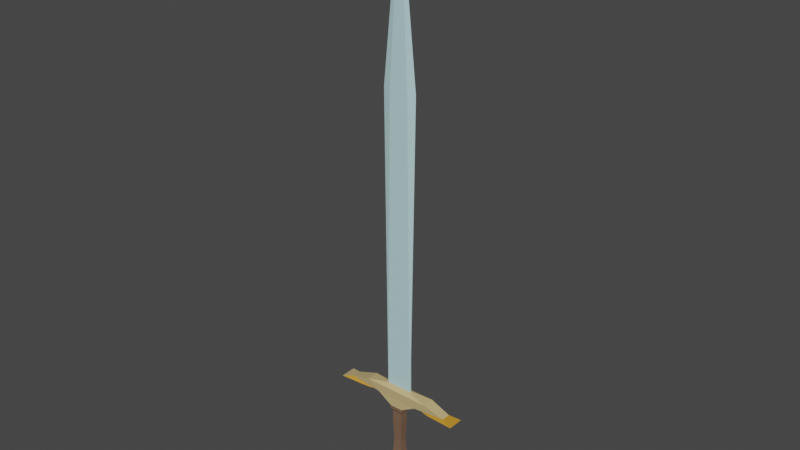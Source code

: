 # Source: broadsword.blend  (saved by Blender 3.4.6; exported with 4.5.12 LTS)
import bpy
from mathutils import Matrix  # noqa: F401  (used for matrix-valued properties, if any)

bpy.ops.wm.read_factory_settings(use_empty=True)
scene = bpy.context.scene
scene.name = 'Scene'

# ---- collections
col_collection = bpy.data.collections.new('Collection'); scene.collection.children.link(col_collection)

# ---- materials (node trees are filled in below, after node groups)
mat_material_001 = bpy.data.materials.new('Material.001')
mat_material_001.alpha_threshold = 0.0
mat_material_001.use_transparent_shadow = False
mat_material_001.line_color = (0.0, 0.0, 0.0, 1.0)
mat_material_002 = bpy.data.materials.new('Material.002')
mat_material_002.use_transparent_shadow = False
mat_material_003 = bpy.data.materials.new('Material.003')
mat_material_003.use_transparent_shadow = False
mat_material_004 = bpy.data.materials.new('Material.004')
mat_material_004.use_transparent_shadow = False
mat_material_005 = bpy.data.materials.new('Material.005')
mat_material_005.use_transparent_shadow = False

# ---- material node trees
mat_material_001.use_nodes = True; mat_material_001.node_tree.nodes.clear()
_N = mat_material_001.node_tree.nodes; _L = mat_material_001.node_tree.links
n0 = _N.new('ShaderNodeOutputMaterial'); n0.name = 'Material Output'; n0.location = (300, 300)
n1 = _N.new('ShaderNodeBsdfPrincipled'); n1.name = 'Principled BSDF'; n1.location = (10, 300)
n1.distribution = 'GGX'
n1.subsurface_method = 'RANDOM_WALK_SKIN'
n1.inputs[0].default_value = (1.0, 1.0, 1.0, 1.0)
n1.inputs[2].default_value = 0.0
n1.inputs[3].default_value = 1.45
n1.inputs[27].default_value = (0.0, 0.0, 0.0, 1.0)
n1.inputs[28].default_value = 1.0
_L.new(n1.outputs[0], n0.inputs[0])
n0.is_active_output = True
mat_material_002.use_nodes = True; mat_material_002.node_tree.nodes.clear()
_N = mat_material_002.node_tree.nodes; _L = mat_material_002.node_tree.links
n0 = _N.new('ShaderNodeBsdfPrincipled'); n0.name = 'Principled BSDF'; n0.location = (10, 300)
n0.distribution = 'GGX'
n0.subsurface_method = 'RANDOM_WALK_SKIN'
n0.inputs[0].default_value = (0.5206, 0.7771, 0.8, 1.0)
n0.inputs[3].default_value = 1.45
n0.inputs[27].default_value = (0.0, 0.0, 0.0, 1.0)
n0.inputs[28].default_value = 1.0
n1 = _N.new('ShaderNodeOutputMaterial'); n1.name = 'Material Output'; n1.location = (300, 300)
_L.new(n0.outputs[0], n1.inputs[0])
n1.is_active_output = True
mat_material_003.use_nodes = True; mat_material_003.node_tree.nodes.clear()
_N = mat_material_003.node_tree.nodes; _L = mat_material_003.node_tree.links
n0 = _N.new('ShaderNodeBsdfPrincipled'); n0.name = 'Principled BSDF'; n0.location = (10, 300)
n0.distribution = 'GGX'
n0.subsurface_method = 'RANDOM_WALK_SKIN'
n0.inputs[0].default_value = (0.6038, 0.4625, 0.2121, 1.0)
n0.inputs[3].default_value = 1.45
n0.inputs[27].default_value = (0.0, 0.0, 0.0, 1.0)
n0.inputs[28].default_value = 1.0
n1 = _N.new('ShaderNodeOutputMaterial'); n1.name = 'Material Output'; n1.location = (300, 300)
_L.new(n0.outputs[0], n1.inputs[0])
n1.is_active_output = True
mat_material_004.use_nodes = True; mat_material_004.node_tree.nodes.clear()
_N = mat_material_004.node_tree.nodes; _L = mat_material_004.node_tree.links
n0 = _N.new('ShaderNodeBsdfPrincipled'); n0.name = 'Principled BSDF'; n0.location = (10, 300)
n0.distribution = 'GGX'
n0.subsurface_method = 'RANDOM_WALK_SKIN'
n0.inputs[0].default_value = (0.196, 0.1143, 0.07163, 1.0)
n0.inputs[3].default_value = 1.45
n0.inputs[27].default_value = (0.0, 0.0, 0.0, 1.0)
n0.inputs[28].default_value = 1.0
n1 = _N.new('ShaderNodeOutputMaterial'); n1.name = 'Material Output'; n1.location = (300, 300)
_L.new(n0.outputs[0], n1.inputs[0])
n1.is_active_output = True
mat_material_005.use_nodes = True; mat_material_005.node_tree.nodes.clear()
_N = mat_material_005.node_tree.nodes; _L = mat_material_005.node_tree.links
n0 = _N.new('ShaderNodeBsdfPrincipled'); n0.name = 'Principled BSDF'; n0.location = (10, 300)
n0.distribution = 'GGX'
n0.subsurface_method = 'RANDOM_WALK_SKIN'
n0.inputs[0].default_value = (0.5705, 0.2714, 0.02518, 1.0)
n0.inputs[3].default_value = 1.45
n0.inputs[27].default_value = (0.0, 0.0, 0.0, 1.0)
n0.inputs[28].default_value = 1.0
n1 = _N.new('ShaderNodeOutputMaterial'); n1.name = 'Material Output'; n1.location = (300, 300)
_L.new(n0.outputs[0], n1.inputs[0])
n1.is_active_output = True

# ---- world
world_world = bpy.data.worlds.new('World'); scene.world = world_world
world_world.use_nodes = True; world_world.node_tree.nodes.clear()
_N = world_world.node_tree.nodes; _L = world_world.node_tree.links
n0 = _N.new('ShaderNodeOutputWorld'); n0.name = 'World Output'; n0.location = (300, 300)
n1 = _N.new('ShaderNodeBackground'); n1.name = 'Background'; n1.location = (10, 300)
n1.inputs[0].default_value = (0.05088, 0.05088, 0.05088, 1.0)
_L.new(n1.outputs[0], n0.inputs[0])
n0.is_active_output = True
world_world.color = (0.05088, 0.05088, 0.05088)
world_world.use_sun_shadow = False
world_world.sun_shadow_jitter_overblur = 0.0

# ---- meshes
me_cube_001 = bpy.data.meshes.new('Cube.001')
me_cube_001.from_pydata([(0.3725, -0.3725, -0.8737), (-0.4682, 0.4682, -0.7155), (-0.3725, -0.3725, -0.8737), (0.3428, 0.2855, 3.514), (1.113, -0.282, 3.979), (-1.106, -0.282, 3.989), (-1.106, 0.282, 3.989), (1.738, -0.3096, 4.454), (-1.749, -0.3096, 4.456), (1.738, 0.3096, 4.454), (-1.749, 0.3096, 4.456), (-1.253, -0.1346, 3.938), (-1.253, 0.1346, 3.938), (-2.828, -0.2265, 4.106), (-2.828, 0.2265, 4.106), (-1.823, -0.2437, 3.918), (-1.823, 0.2437, 3.918), (-3.393, -0.4099, 3.961), (-3.393, 0.4099, 3.961), (-0.6725, -0.06527, 4.608), (0.6563, 0.06242, 4.605), (0.4778, 0.1024, 19.75), (-0.6809, -0.005243, 4.605), (-0.3725, 0.3725, -0.8737), (-0.4682, -0.4682, -0.7155), (0.4682, 0.4682, -0.7155), (0.3725, 0.3725, -0.8737), (0.4682, -0.4682, -0.7155), (-0.1706, -0.1421, -0.5794), (0.1706, -0.1421, -0.5794), (-0.1706, 0.1421, -0.5794), (0.1706, 0.1421, -0.5794), (-0.3428, -0.2855, 3.514), (0.3428, -0.2855, 3.514), (-0.3428, 0.2855, 3.514), (1.113, 0.282, 3.979), (1.262, -0.1346, 3.93), (1.262, 0.1346, 3.93), (2.819, -0.2265, 4.122), (2.819, 0.2265, 4.122), (1.842, -0.2437, 3.89), (1.842, 0.2437, 3.89), (3.402, -0.4099, 4.002), (3.402, 0.4099, 4.002), (0.6563, -0.06527, 4.605), (-0.6725, 0.06242, 4.608), (-0.4777, 0.1024, 19.75), (0.4778, -0.1036, 19.75), (-0.4777, -0.1036, 19.75), (0.6649, -0.005243, 4.602), (0.8758, -0.006712, 19.75), (0.001021, -0.0005818, 28.35), (-0.8757, -0.006712, 19.75), (0.2924, -0.2924, -1.106), (-0.2924, -0.2924, -1.106), (-0.2924, 0.2924, -1.106), (0.2924, 0.2924, -1.106), (0.2924, -0.2924, -1.295), (-0.2924, -0.2924, -1.295), (-0.2924, 0.2924, -1.295), (0.2924, 0.2924, -1.295), (0.3725, -0.3725, -1.555), (-0.3725, -0.3725, -1.555), (-0.3725, 0.3725, -1.555), (0.3725, 0.3725, -1.555), (0.08604, 0.08604, -0.7843), (-0.08604, -0.08604, -0.7843), (0.08604, -0.08604, -0.7843), (-0.08604, 0.08604, -0.7843), (-0.2586, 0.2154, 2.588), (-0.2142, 0.1784, 1.472), (-0.2864, 0.2385, 0.3556), (-0.2586, -0.2154, 2.588), (-0.2142, -0.1784, 1.472), (-0.2864, -0.2385, 0.3556), (0.2864, -0.2385, 0.3556), (0.2142, -0.1784, 1.472), (0.2586, -0.2154, 2.588), (0.2586, 0.2154, 2.588), (0.2142, 0.1784, 1.472), (0.2864, 0.2385, 0.3556), (0.2575, -0.2144, 3.204), (-0.2575, 0.2144, 3.204), (-0.2575, -0.2144, 3.204), (0.2575, 0.2144, 3.204), (0.3431, -0.2858, 3.323), (-0.3431, 0.2858, 3.323), (-0.3431, -0.2858, 3.323), (0.3431, 0.2858, 3.323)], [], [(25, 1, 30, 31), (67, 27, 24, 66), (66, 24, 1, 68), (23, 26, 56, 55), (65, 25, 27, 67), (68, 1, 25, 65), (88, 86, 34, 3), (1, 24, 28, 30), (34, 32, 5, 6), (85, 88, 3, 33), (6, 5, 11, 12), (32, 33, 4, 5), (3, 34, 6, 35), (33, 3, 35, 4), (10, 8, 19, 45), (5, 4, 7, 8), (35, 6, 10, 9), (4, 35, 9, 7), (14, 12, 16, 18), (10, 6, 12, 14), (5, 8, 13, 11), (8, 10, 14, 13), (16, 15, 17, 18), (13, 14, 18, 17), (11, 13, 17, 15), (12, 11, 15, 16), (19, 48, 52, 22), (8, 7, 44, 19), (9, 10, 45, 20), (7, 9, 20, 44), (44, 20, 21, 47), (20, 45, 46, 21), (47, 21, 46, 48), (19, 44, 47, 48), (45, 19, 22), (46, 45, 22, 52), (27, 29, 28, 24), (25, 31, 29, 27), (87, 32, 34, 86), (85, 33, 32, 87), (35, 37, 36, 4), (5, 8, 10, 6), (39, 43, 41, 37), (9, 39, 37, 35), (4, 36, 38, 7), (7, 38, 39, 9), (41, 43, 42, 40), (38, 42, 43, 39), (36, 40, 42, 38), (37, 41, 40, 36), (44, 49, 50, 47), (19, 48, 46, 45), (21, 46, 51), (20, 49, 44), (48, 47, 51), (21, 50, 49, 20), (50, 21, 51), (47, 50, 51), (46, 52, 51), (48, 46, 51), (52, 48, 51), (54, 55, 59, 58), (0, 2, 54, 53), (26, 0, 53, 56), (2, 23, 55, 54), (58, 59, 63, 62), (53, 54, 58, 57), (56, 53, 57, 60), (55, 56, 60, 59), (63, 64, 61, 62), (57, 58, 62, 61), (60, 57, 61, 64), (59, 60, 64, 63), (23, 68, 65, 26), (26, 65, 67, 0), (2, 66, 68, 23), (0, 67, 66, 2), (29, 75, 74, 28), (75, 76, 73, 74), (76, 77, 72, 73), (28, 74, 71, 30), (74, 73, 70, 71), (73, 72, 69, 70), (29, 31, 80, 75), (75, 80, 79, 76), (76, 79, 78, 77), (31, 30, 71, 80), (80, 71, 70, 79), (79, 70, 69, 78), (77, 81, 83, 72), (72, 83, 82, 69), (77, 78, 84, 81), (78, 69, 82, 84), (81, 85, 87, 83), (83, 87, 86, 82), (81, 84, 88, 85), (84, 82, 86, 88)])
me_cube_001.polygons.foreach_set('material_index', [1, 1, 1, 2, 1, 1, 3, 1, 2, 3, 2, 2, 2, 2, 2, 2, 2, 2, 4, 2, 2, 2, 4, 2, 4, 4, 1, 2, 2, 2, 1, 1, 1, 1, 2, 1, 1, 1, 3, 3, 2, 2, 4, 2, 2, 2, 4, 4, 4, 4, 1, 1, 1, 2, 1, 1, 1, 1, 1, 1, 1, 2, 2, 2, 2, 2, 2, 2, 2, 2, 2, 2, 2, 2, 2, 2, 2, 3, 3, 3, 3, 3, 3, 3, 3, 3, 3, 3, 3, 3, 3, 3, 3, 3, 3, 3, 3])
_uv = me_cube_001.uv_layers.new(name='UVMap')
_uv.uv.foreach_set('vector', [0.625, 0.5, 0.625, 0.25, 0.625, 0.25, 0.625, 0.5, 0.4996, 0.75, 0.625, 0.75, 0.625, 1.0, 0.4996, 1.0, 0.4996, 0.0, 0.625, 0.0, 0.625, 0.25, 0.4996, 0.25, 0.375, 0.25, 0.375, 0.5, 0.375, 0.5, 0.375, 0.25, 0.4996, 0.5, 0.625, 0.5, 0.625, 0.75, 0.4996, 0.75, 0.4996, 0.25, 0.625, 0.25, 0.625, 0.5, 0.4996, 0.5, 0.625, 0.5, 0.625, 0.25, 0.625, 0.25, 0.625, 0.5, 0.625, 0.25, 0.625, 0.0, 0.625, 0.0, 0.625, 0.25, 0.625, 0.25, 0.625, 0.0, 0.625, 0.0, 0.625, 0.25, 0.625, 0.75, 0.625, 0.5, 0.625, 0.5, 0.625, 0.75, 0.625, 0.25, 0.625, 0.0, 0.625, 0.0, 0.625, 0.25, 0.625, 1.0, 0.625, 0.75, 0.625, 0.75, 0.625, 1.0, 0.625, 0.5, 0.625, 0.25, 0.625, 0.25, 0.625, 0.5, 0.625, 0.75, 0.625, 0.5, 0.625, 0.5, 0.625, 0.75, 0.875, 0.5, 0.875, 0.75, 0.875, 0.75, 0.875, 0.5, 0.625, 1.0, 0.625, 0.75, 0.625, 0.75, 0.625, 1.0, 0.625, 0.5, 0.625, 0.25, 0.625, 0.25, 0.625, 0.5, 0.625, 0.75, 0.625, 0.5, 0.625, 0.5, 0.625, 0.75, 0.625, 0.25, 0.625, 0.25, 0.625, 0.25, 0.625, 0.25, 0.625, 0.25, 0.625, 0.25, 0.625, 0.25, 0.625, 0.25, 0.625, 1.0, 0.625, 1.0, 0.625, 1.0, 0.625, 1.0, 0.875, 0.75, 0.875, 0.5, 0.875, 0.5, 0.875, 0.75, 0.625, 0.25, 0.625, 0.0, 0.625, 0.0, 0.625, 0.25, 0.875, 0.75, 0.875, 0.5, 0.875, 0.5, 0.875, 0.75, 0.625, 1.0, 0.625, 1.0, 0.625, 1.0, 0.625, 1.0, 0.625, 0.25, 0.625, 0.0, 0.625, 0.0, 0.625, 0.25, 0.625, 1.0, 0.625, 1.0, 0.625, 1.0, 0.625, 1.0, 0.625, 1.0, 0.625, 0.75, 0.625, 0.75, 0.625, 1.0, 0.625, 0.5, 0.625, 0.25, 0.625, 0.25, 0.625, 0.5, 0.625, 0.75, 0.625, 0.5, 0.625, 0.5, 0.625, 0.75, 0.625, 0.75, 0.625, 0.5, 0.625, 0.5, 0.625, 0.75, 0.625, 0.5, 0.625, 0.25, 0.625, 0.25, 0.625, 0.5, 0.625, 0.75, 0.625, 0.5, 0.625, 0.25, 0.875, 0.75, 0.625, 1.0, 0.625, 0.75, 0.625, 0.75, 0.625, 1.0, 0.875, 0.5, 0.875, 0.75, 0.875, 0.5, 0.625, 0.25, 0.625, 0.25, 0.625, 0.25, 0.625, 0.25, 0.625, 1.0, 0.625, 1.0, 0.625, 0.75, 0.625, 0.75, 0.625, 0.25, 0.625, 0.25, 0.625, 0.0, 0.625, 0.0, 0.625, 0.75, 0.625, 0.75, 0.625, 0.5, 0.625, 0.5, 0.625, 1.0, 0.625, 1.0, 0.625, 0.75, 0.625, 0.75, 0.625, 0.25, 0.625, 0.25, 0.625, 0.0, 0.625, 0.0, 0.625, 0.75, 0.625, 0.75, 0.625, 0.5, 0.625, 0.5, 0.625, 0.25, 0.625, 0.25, 0.625, 0.25, 0.625, 0.25, 0.625, 0.25, 0.625, 0.25, 0.625, 0.25, 0.625, 0.25, 0.625, 1.0, 0.625, 1.0, 0.625, 1.0, 0.625, 1.0, 0.875, 0.75, 0.875, 0.75, 0.875, 0.5, 0.875, 0.5, 0.625, 0.25, 0.625, 0.25, 0.625, 0.0, 0.625, 0.0, 0.875, 0.75, 0.875, 0.75, 0.875, 0.5, 0.875, 0.5, 0.625, 1.0, 0.625, 1.0, 0.625, 1.0, 0.625, 1.0, 0.625, 0.25, 0.625, 0.25, 0.625, 0.0, 0.625, 0.0, 0.625, 1.0, 0.625, 1.0, 0.625, 1.0, 0.625, 1.0, 0.625, 0.75, 0.625, 0.75, 0.625, 0.5, 0.625, 0.5, 0.625, 0.25, 0.625, 0.5, 0.625, 0.25, 0.875, 0.5, 0.875, 0.75, 0.875, 0.75, 0.625, 0.75, 0.625, 1.0, 0.625, 0.75, 0.625, 0.25, 0.625, 0.25, 0.625, 0.25, 0.625, 0.25, 0.625, 0.25, 0.625, 0.25, 0.625, 0.25, 0.625, 1.0, 0.625, 1.0, 0.625, 1.0, 0.625, 0.25, 0.625, 0.25, 0.625, 0.25, 0.875, 0.75, 0.625, 0.25, 0.875, 0.75, 0.625, 1.0, 0.625, 1.0, 0.625, 1.0, 0.375, 0.0, 0.375, 0.25, 0.375, 0.25, 0.375, 0.0, 0.375, 0.75, 0.375, 1.0, 0.375, 1.0, 0.375, 0.75, 0.375, 0.5, 0.375, 0.75, 0.375, 0.75, 0.375, 0.5, 0.375, 0.0, 0.375, 0.25, 0.375, 0.25, 0.375, 0.0, 0.375, 0.0, 0.375, 0.25, 0.375, 0.25, 0.375, 0.0, 0.375, 0.75, 0.375, 1.0, 0.375, 1.0, 0.375, 0.75, 0.375, 0.5, 0.375, 0.75, 0.375, 0.75, 0.375, 0.5, 0.375, 0.25, 0.375, 0.5, 0.375, 0.5, 0.375, 0.25, 0.125, 0.5, 0.375, 0.5, 0.375, 0.75, 0.125, 0.75, 0.375, 0.75, 0.375, 1.0, 0.375, 1.0, 0.375, 0.75, 0.375, 0.5, 0.375, 0.75, 0.375, 0.75, 0.375, 0.5, 0.375, 0.25, 0.375, 0.5, 0.375, 0.5, 0.375, 0.25, 0.375, 0.25, 0.4996, 0.25, 0.4996, 0.5, 0.375, 0.5, 0.375, 0.5, 0.4996, 0.5, 0.4996, 0.75, 0.375, 0.75, 0.375, 0.0, 0.4996, 0.0, 0.4996, 0.25, 0.375, 0.25, 0.375, 0.75, 0.4996, 0.75, 0.4996, 1.0, 0.375, 1.0, 0.625, 1.0, 0.625, 1.0, 0.625, 0.75, 0.625, 0.75, 0.625, 1.0, 0.625, 1.0, 0.625, 0.75, 0.625, 0.75, 0.625, 1.0, 0.625, 1.0, 0.625, 0.75, 0.625, 0.75, 0.625, 0.75, 0.625, 0.75, 0.625, 0.5, 0.625, 0.5, 0.625, 0.75, 0.625, 0.75, 0.625, 0.5, 0.625, 0.5, 0.625, 0.75, 0.625, 0.75, 0.625, 0.5, 0.625, 0.5, 0.625, 0.75, 0.625, 0.5, 0.625, 0.5, 0.625, 0.75, 0.625, 0.75, 0.625, 0.5, 0.625, 0.5, 0.625, 0.75, 0.625, 0.75, 0.625, 0.5, 0.625, 0.5, 0.625, 0.75, 0.625, 0.5, 0.625, 0.25, 0.625, 0.25, 0.625, 0.5, 0.625, 0.5, 0.625, 0.25, 0.625, 0.25, 0.625, 0.5, 0.625, 0.5, 0.625, 0.25, 0.625, 0.25, 0.625, 0.5, 0.625, 1.0, 0.625, 1.0, 0.625, 0.75, 0.625, 0.75, 0.625, 0.75, 0.625, 0.75, 0.625, 0.5, 0.625, 0.5, 0.625, 0.75, 0.625, 0.5, 0.625, 0.5, 0.625, 0.75, 0.625, 0.5, 0.625, 0.25, 0.625, 0.25, 0.625, 0.5, 0.625, 1.0, 0.625, 1.0, 0.625, 0.75, 0.625, 0.75, 0.625, 0.75, 0.625, 0.75, 0.625, 0.5, 0.625, 0.5, 0.625, 0.75, 0.625, 0.5, 0.625, 0.5, 0.625, 0.75, 0.625, 0.5, 0.625, 0.25, 0.625, 0.25, 0.625, 0.5])
me_cube_001.materials.append(mat_material_001)
me_cube_001.materials.append(mat_material_002)
me_cube_001.materials.append(mat_material_003)
me_cube_001.materials.append(mat_material_004)
me_cube_001.materials.append(mat_material_005)
me_cube_001.use_mirror_vertex_groups = False
me_cube_001.update()

# ---- objects
ob_broad_sword = bpy.data.objects.new('Broad Sword', me_cube_001)

# ---- transforms, parenting, visibility, modifiers, constraints
ob_broad_sword.location = (0.02132, 0.0, 0.3219)
ob_broad_sword.scale = (0.1998, 0.1998, 0.1998)
ob_broad_sword.lock_rotations_4d = False
ob_broad_sword.empty_display_type = 'ARROWS'
ob_broad_sword.lineart.crease_threshold = 0.0

# ---- collection membership
col_collection.objects.link(ob_broad_sword)

# ---- scene / render settings (as saved in the file)
scene.frame_start = 1; scene.frame_end = 250; scene.frame_set(1)
scene.render.engine = 'BLENDER_EEVEE_NEXT'
scene.cycles.sampling_pattern = 'TABULATED_SOBOL'
scene.cycles.use_light_tree = False
scene.view_settings.view_transform = 'Filmic'
bpy.context.view_layer.update()

# ---- added for rendering (the .blend has no active camera and no usable light): camera, sun
cam_auto = bpy.data.cameras.new('AutoCamera')
cam_auto.lens = 50.0
cam_auto.sensor_width = 36.0
cam_auto.clip_end = 1000.0
ob_auto_camera = bpy.data.objects.new('AutoCamera', cam_auto)
scene.collection.objects.link(ob_auto_camera)
ob_auto_camera.location = (5.69369, -6.80579, 7.53572)
ob_auto_camera.rotation_euler = (1.09748, -7.21219e-08, 0.694738)
scene.camera = ob_auto_camera
light_auto_sun = bpy.data.lights.new('AutoSun', 'SUN')
light_auto_sun.energy = 3.0
light_auto_sun.angle = 0.0523599
ob_auto_sun = bpy.data.objects.new('AutoSun', light_auto_sun)
scene.collection.objects.link(ob_auto_sun)
ob_auto_sun.rotation_euler = (0.872665, 0.174533, 0.523599)
bpy.context.view_layer.update()
